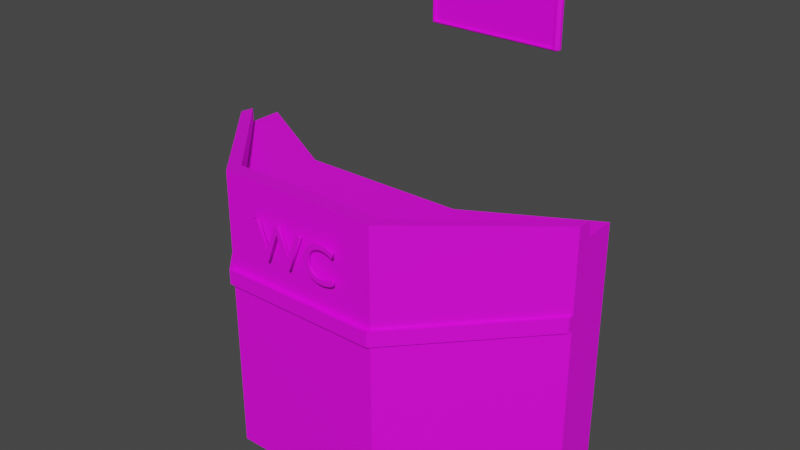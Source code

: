 # Source: WC.blend  (saved by Blender 3.2.14; exported with 4.5.12 LTS)
import bpy
from mathutils import Matrix  # noqa: F401  (used for matrix-valued properties, if any)

bpy.ops.wm.read_factory_settings(use_empty=True)
scene = bpy.context.scene
scene.name = 'Scene'

# ---- collections
col_wc = bpy.data.collections.new('wc'); scene.collection.children.link(col_wc)

# ---- images (referenced by path relative to the original .blend; pixels are not part of the script)
import os
ASSET_DIR = os.environ.get("B2B_ASSET_DIR", "")  # directory of the original .blend (textures are referenced by path, not embedded)
HERE = os.path.dirname(os.path.abspath(__file__))  # packed textures are extracted next to this script under _unpacked/

def load_image(name, relpath, width, height, colorspace="sRGB"):
    """Load a texture the original file referenced (path relative to the .blend, or extracted next to this script)."""
    p = next((c for c in (os.path.join(HERE, relpath), os.path.join(ASSET_DIR, relpath)) if relpath and os.path.exists(c)), "")
    if p:
        img = bpy.data.images.load(p, check_existing=True)
        img.name = name
    else:  # same state as the original file: an image datablock whose file is absent (Cycles renders it pink)
        img = bpy.data.images.new(name, width, height)
        img.source = "FILE"
        img.filepath = "//" + (relpath or name)
    img.colorspace_settings.name = colorspace
    return img
img_untitled_3_png_013 = load_image('Untitled-3.png.013', 'Untitled-3.png', 1024, 1024, 'sRGB')

# ---- materials (node trees are filled in below, after node groups)
mat_material_042 = bpy.data.materials.new('Material.042')
mat_material_042.use_transparent_shadow = False

# ---- material node trees
mat_material_042.use_nodes = True; mat_material_042.node_tree.nodes.clear()
_N = mat_material_042.node_tree.nodes; _L = mat_material_042.node_tree.links
n0 = _N.new('ShaderNodeOutputMaterial'); n0.name = 'Material Output'; n0.location = (300, 300)
n1 = _N.new('ShaderNodeBsdfPrincipled'); n1.name = 'Principled BSDF'; n1.location = (10, 300)
n1.distribution = 'GGX'
n1.subsurface_method = 'RANDOM_WALK_SKIN'
n1.inputs[3].default_value = 1.45
n1.inputs[27].default_value = (0.0, 0.0, 0.0, 1.0)
n1.inputs[28].default_value = 1.0
n2 = _N.new('ShaderNodeTexImage'); n2.name = 'Image Texture'; n2.location = (-372, 211)
n2.image = img_untitled_3_png_013
_L.new(n1.outputs[0], n0.inputs[0])
_L.new(n2.outputs[0], n1.inputs[0])
n0.is_active_output = True

# ---- world
world_world = bpy.data.worlds.new('World'); scene.world = world_world
world_world.use_nodes = True; world_world.node_tree.nodes.clear()
_N = world_world.node_tree.nodes; _L = world_world.node_tree.links
n0 = _N.new('ShaderNodeOutputWorld'); n0.name = 'World Output'; n0.location = (300, 300)
n1 = _N.new('ShaderNodeBackground'); n1.name = 'Background'; n1.location = (10, 300)
n1.inputs[0].default_value = (0.05088, 0.05088, 0.05088, 1.0)
_L.new(n1.outputs[0], n0.inputs[0])
n0.is_active_output = True
world_world.color = (0.05088, 0.05088, 0.05088)
world_world.use_sun_shadow = False
world_world.sun_shadow_jitter_overblur = 0.0

# ---- meshes
me_plane_099 = bpy.data.meshes.new('Plane.099')
me_plane_099.from_pydata([(-0.242, -0.09001, 0.02233), (-0.2328, -0.09001, 0.0315), (-0.2328, -0.09653, 0.02233), (0.2328, -0.09653, 0.02233), (0.2328, -0.09001, 0.0315), (0.242, -0.09001, 0.02233), (-0.242, 0.09001, 0.02233), (-0.2328, 0.09653, 0.02233), (-0.2328, 0.09001, 0.0315), (0.242, 0.09001, 0.02233), (0.2328, 0.09001, 0.0315), (0.2328, 0.09653, 0.02233), (-0.2328, 0.09653, 0.01241), (-0.242, 0.09001, 0.01241), (-0.242, -0.09001, 0.01241), (-0.2328, -0.09653, 0.01241), (0.2328, -0.09653, 0.01241), (0.242, -0.09001, 0.01241), (0.242, 0.09001, 0.01241), (0.2328, 0.09653, 0.01241), (-0.2257, 0.08598, 0.0315), (-0.2257, -0.08598, 0.0315), (0.2257, -0.08598, 0.0315), (0.2257, 0.08598, 0.0315), (-0.2257, 0.08598, 0.02583), (-0.2257, -0.08598, 0.02583), (0.2257, -0.08598, 0.02583), (0.2257, 0.08598, 0.02583)], [], [(2, 3, 16, 15), (11, 7, 12, 19), (8, 10, 23, 20), (14, 15, 16, 17, 18, 19, 12, 13), (5, 9, 18, 17), (0, 1, 2), (3, 4, 5), (6, 7, 8), (9, 10, 11), (8, 1, 0, 6), (1, 4, 3, 2), (4, 10, 9, 5), (10, 8, 7, 11), (11, 19, 18, 9), (16, 3, 5, 17), (2, 15, 14, 0), (12, 7, 6, 13), (6, 0, 14, 13), (23, 22, 26, 27), (10, 4, 22, 23), (4, 1, 21, 22), (1, 8, 20, 21), (25, 24, 27, 26), (21, 20, 24, 25), (20, 23, 27, 24), (22, 21, 25, 26)])
_uv = me_plane_099.uv_layers.new(name='UVMap')
_uv.uv.foreach_set('vector', [0.2278, 0.5725, 0.3866, 0.5725, 0.3866, 0.5725, 0.2278, 0.5725, 0.3866, 0.9167, 0.2278, 0.9167, 0.2278, 0.9167, 0.3866, 0.9167, 0.2278, 0.905, 0.3866, 0.905, 0.3866, 0.905, 0.2278, 0.905, 0.2247, 0.5842, 0.2278, 0.5725, 0.3866, 0.5725, 0.3898, 0.5842, 0.3898, 0.905, 0.3866, 0.9167, 0.2278, 0.9167, 0.2247, 0.905, 0.3898, 0.5842, 0.3898, 0.905, 0.3898, 0.905, 0.3898, 0.5842, 0.2247, 0.5842, 0.2278, 0.5842, 0.2278, 0.5725, 0.3866, 0.5725, 0.3866, 0.5842, 0.3898, 0.5842, 0.2247, 0.905, 0.2278, 0.9167, 0.2278, 0.905, 0.3898, 0.905, 0.3866, 0.905, 0.3866, 0.9167, 0.2278, 0.905, 0.2278, 0.5842, 0.2247, 0.5842, 0.2247, 0.905, 0.2278, 0.5842, 0.3866, 0.5842, 0.3866, 0.5725, 0.2278, 0.5725, 0.3866, 0.5842, 0.3866, 0.905, 0.3898, 0.905, 0.3898, 0.5842, 0.3866, 0.905, 0.2278, 0.905, 0.2278, 0.9167, 0.3866, 0.9167, 0.3866, 0.9167, 0.3866, 0.9167, 0.3898, 0.905, 0.3898, 0.905, 0.3866, 0.5725, 0.3866, 0.5725, 0.3898, 0.5842, 0.3898, 0.5842, 0.2278, 0.5725, 0.2278, 0.5725, 0.2247, 0.5842, 0.2247, 0.5842, 0.2278, 0.9167, 0.2278, 0.9167, 0.2247, 0.905, 0.2247, 0.905, 0.2247, 0.905, 0.2247, 0.5842, 0.2247, 0.5842, 0.2247, 0.905, 0.3866, 0.905, 0.3866, 0.5842, 0.3866, 0.5842, 0.3866, 0.905, 0.3866, 0.905, 0.3866, 0.5842, 0.3866, 0.5842, 0.3866, 0.905, 0.3866, 0.5842, 0.2278, 0.5842, 0.2278, 0.5842, 0.3866, 0.5842, 0.2278, 0.5842, 0.2278, 0.905, 0.2278, 0.905, 0.2278, 0.5842, 0.2278, 0.5842, 0.2278, 0.905, 0.3866, 0.905, 0.3866, 0.5842, 0.2278, 0.5842, 0.2278, 0.905, 0.2278, 0.905, 0.2278, 0.5842, 0.2278, 0.905, 0.3866, 0.905, 0.3866, 0.905, 0.2278, 0.905, 0.3866, 0.5842, 0.2278, 0.5842, 0.2278, 0.5842, 0.3866, 0.5842])
me_plane_099.materials.append(mat_material_042)
me_plane_099.update()
me_text_002 = bpy.data.meshes.new('Text.002')
me_text_002.from_pydata([(1.677, 0.5417, 0.023), (1.657, 0.5523, 0.023), (1.637, 0.5618, 0.023), (1.617, 0.5702, 0.023), (1.598, 0.5775, 0.023), (1.579, 0.5839, 0.023), (1.559, 0.5892, 0.023), (1.54, 0.5935, 0.023), (1.521, 0.5968, 0.023), (1.502, 0.5991, 0.023), (1.483, 0.6005, 0.023), (1.463, 0.601, 0.023), (1.425, 0.5987, 0.023), (1.389, 0.5921, 0.023), (1.355, 0.5813, 0.023), (1.323, 0.5667, 0.023), (1.294, 0.5484, 0.023), (1.269, 0.5268, 0.023), (1.246, 0.502, 0.023), (1.227, 0.4743, 0.023), (1.212, 0.4441, 0.023), (1.2, 0.4114, 0.023), (1.193, 0.3766, 0.023), (1.191, 0.34, 0.023), (1.193, 0.3028, 0.023), (1.2, 0.2677, 0.023), (1.211, 0.235, 0.023), (1.226, 0.2049, 0.023), (1.245, 0.1775, 0.023), (1.268, 0.1531, 0.023), (1.293, 0.1319, 0.023), (1.323, 0.1141, 0.023), (1.355, 0.09995, 0.023), (1.39, 0.08956, 0.023), (1.427, 0.08317, 0.023), (1.467, 0.081, 0.023), (1.486, 0.08156, 0.023), (1.506, 0.08323, 0.023), (1.526, 0.086, 0.023), (1.546, 0.08985, 0.023), (1.566, 0.09477, 0.023), (1.586, 0.1008, 0.023), (1.606, 0.1078, 0.023), (1.626, 0.1158, 0.023), (1.646, 0.1249, 0.023), (1.666, 0.1349, 0.023), (1.686, 0.146, 0.023), (1.705, 0.158, 0.023), (1.705, 0.051, 0.023), (1.688, 0.04247, 0.023), (1.671, 0.0344, 0.023), (1.653, 0.02686, 0.023), (1.635, 0.01989, 0.023), (1.616, 0.01354, 0.023), (1.596, 0.007875, 0.023), (1.576, 0.002936, 0.023), (1.555, -0.001222, 0.023), (1.532, -0.004547, 0.023), (1.509, -0.006986, 0.023), (1.484, -0.008488, 0.023), (1.458, -0.009, 0.023), (1.397, -0.005041, 0.023), (1.342, 0.006255, 0.023), (1.293, 0.02402, 0.023), (1.249, 0.04737, 0.023), (1.211, 0.07545, 0.023), (1.178, 0.1074, 0.023), (1.151, 0.1423, 0.023), (1.129, 0.1793, 0.023), (1.112, 0.2175, 0.023), (1.099, 0.2562, 0.023), (1.092, 0.2943, 0.023), (1.09, 0.331, 0.023), (1.093, 0.3818, 0.023), (1.103, 0.4299, 0.023), (1.118, 0.475, 0.023), (1.139, 0.5168, 0.023), (1.165, 0.5549, 0.023), (1.196, 0.589, 0.023), (1.231, 0.6188, 0.023), (1.271, 0.6439, 0.023), (1.314, 0.664, 0.023), (1.361, 0.6788, 0.023), (1.411, 0.6879, 0.023), (1.464, 0.691, 0.023), (1.482, 0.6906, 0.023), (1.499, 0.6896, 0.023), (1.517, 0.6877, 0.023), (1.535, 0.6851, 0.023), (1.554, 0.6818, 0.023), (1.572, 0.6776, 0.023), (1.592, 0.6727, 0.023), (1.612, 0.6669, 0.023), (1.632, 0.6602, 0.023), (1.653, 0.6527, 0.023), (1.675, 0.6443, 0.023), (1.698, 0.635, 0.023), (1.698, 0.53, 0.023), (0.745, -0.006, 0.023), (0.521, 0.552, 0.023), (0.295, -0.006, 0.023), (0.276, -0.006, 0.023), (0.0, 0.682, 0.023), (0.098, 0.682, 0.023), (0.286, 0.212, 0.023), (0.475, 0.682, 0.023), (0.568, 0.682, 0.023), (0.758, 0.212, 0.023), (0.944, 0.682, 0.023), (1.041, 0.682, 0.023), (0.764, -0.006, 0.023), (1.677, 0.5417, -0.023), (1.657, 0.5523, -0.023), (1.637, 0.5618, -0.023), (1.617, 0.5702, -0.023), (1.598, 0.5775, -0.023), (1.579, 0.5839, -0.023), (1.559, 0.5892, -0.023), (1.54, 0.5935, -0.023), (1.521, 0.5968, -0.023), (1.502, 0.5991, -0.023), (1.483, 0.6005, -0.023), (1.463, 0.601, -0.023), (1.425, 0.5987, -0.023), (1.389, 0.5921, -0.023), (1.355, 0.5813, -0.023), (1.323, 0.5667, -0.023), (1.294, 0.5484, -0.023), (1.269, 0.5268, -0.023), (1.246, 0.502, -0.023), (1.227, 0.4743, -0.023), (1.212, 0.4441, -0.023), (1.2, 0.4114, -0.023), (1.193, 0.3766, -0.023), (1.191, 0.34, -0.023), (1.193, 0.3028, -0.023), (1.2, 0.2677, -0.023), (1.211, 0.235, -0.023), (1.226, 0.2049, -0.023), (1.245, 0.1775, -0.023), (1.268, 0.1531, -0.023), (1.293, 0.1319, -0.023), (1.323, 0.1141, -0.023), (1.355, 0.09995, -0.023), (1.39, 0.08956, -0.023), (1.427, 0.08317, -0.023), (1.467, 0.081, -0.023), (1.486, 0.08156, -0.023), (1.506, 0.08323, -0.023), (1.526, 0.086, -0.023), (1.546, 0.08985, -0.023), (1.566, 0.09477, -0.023), (1.586, 0.1008, -0.023), (1.606, 0.1078, -0.023), (1.626, 0.1158, -0.023), (1.646, 0.1249, -0.023), (1.666, 0.1349, -0.023), (1.686, 0.146, -0.023), (1.705, 0.158, -0.023), (1.705, 0.051, -0.023), (1.688, 0.04247, -0.023), (1.671, 0.0344, -0.023), (1.653, 0.02686, -0.023), (1.635, 0.01989, -0.023), (1.616, 0.01354, -0.023), (1.596, 0.007875, -0.023), (1.576, 0.002936, -0.023), (1.555, -0.001222, -0.023), (1.532, -0.004547, -0.023), (1.509, -0.006986, -0.023), (1.484, -0.008488, -0.023), (1.458, -0.009, -0.023), (1.397, -0.005041, -0.023), (1.342, 0.006255, -0.023), (1.293, 0.02402, -0.023), (1.249, 0.04737, -0.023), (1.211, 0.07545, -0.023), (1.178, 0.1074, -0.023), (1.151, 0.1423, -0.023), (1.129, 0.1793, -0.023), (1.112, 0.2175, -0.023), (1.099, 0.2562, -0.023), (1.092, 0.2943, -0.023), (1.09, 0.331, -0.023), (1.093, 0.3818, -0.023), (1.103, 0.4299, -0.023), (1.118, 0.475, -0.023), (1.139, 0.5168, -0.023), (1.165, 0.5549, -0.023), (1.196, 0.589, -0.023), (1.231, 0.6188, -0.023), (1.271, 0.6439, -0.023), (1.314, 0.664, -0.023), (1.361, 0.6788, -0.023), (1.411, 0.6879, -0.023), (1.464, 0.691, -0.023), (1.482, 0.6906, -0.023), (1.499, 0.6896, -0.023), (1.517, 0.6877, -0.023), (1.535, 0.6851, -0.023), (1.554, 0.6818, -0.023), (1.572, 0.6776, -0.023), (1.592, 0.6727, -0.023), (1.612, 0.6669, -0.023), (1.632, 0.6602, -0.023), (1.653, 0.6527, -0.023), (1.675, 0.6443, -0.023), (1.698, 0.635, -0.023), (1.698, 0.53, -0.023), (0.745, -0.006, -0.023), (0.521, 0.552, -0.023), (0.295, -0.006, -0.023), (0.276, -0.006, -0.023), (0.0, 0.682, -0.023), (0.098, 0.682, -0.023), (0.286, 0.212, -0.023), (0.475, 0.682, -0.023), (0.568, 0.682, -0.023), (0.758, 0.212, -0.023), (0.944, 0.682, -0.023), (1.041, 0.682, -0.023), (0.764, -0.006, -0.023), (0.745, -0.006, -0.023), (0.745, -0.006, 0.023), (0.521, 0.552, -0.023), (0.521, 0.552, 0.023), (0.295, -0.006, -0.023), (0.295, -0.006, 0.023), (0.276, -0.006, -0.023), (0.276, -0.006, 0.023), (0.0, 0.682, -0.023), (0.0, 0.682, 0.023), (0.098, 0.682, -0.023), (0.098, 0.682, 0.023), (0.286, 0.212, -0.023), (0.286, 0.212, 0.023), (0.475, 0.682, -0.023), (0.475, 0.682, 0.023), (0.568, 0.682, -0.023), (0.568, 0.682, 0.023), (0.758, 0.212, -0.023), (0.758, 0.212, 0.023), (0.944, 0.682, -0.023), (0.944, 0.682, 0.023), (1.041, 0.682, -0.023), (1.041, 0.682, 0.023), (0.764, -0.006, -0.023), (0.764, -0.006, 0.023), (1.677, 0.5417, -0.023), (1.677, 0.5417, 0.023), (1.657, 0.5523, -0.023), (1.657, 0.5523, 0.023), (1.637, 0.5618, -0.023), (1.637, 0.5618, 0.023), (1.617, 0.5702, -0.023), (1.617, 0.5702, 0.023), (1.598, 0.5775, -0.023), (1.598, 0.5775, 0.023), (1.579, 0.5839, -0.023), (1.579, 0.5839, 0.023), (1.559, 0.5892, -0.023), (1.559, 0.5892, 0.023), (1.54, 0.5935, -0.023), (1.54, 0.5935, 0.023), (1.521, 0.5968, -0.023), (1.521, 0.5968, 0.023), (1.502, 0.5991, -0.023), (1.502, 0.5991, 0.023), (1.483, 0.6005, -0.023), (1.483, 0.6005, 0.023), (1.463, 0.601, -0.023), (1.463, 0.601, 0.023), (1.425, 0.5987, -0.023), (1.425, 0.5987, 0.023), (1.389, 0.5921, -0.023), (1.389, 0.5921, 0.023), (1.355, 0.5813, -0.023), (1.355, 0.5813, 0.023), (1.323, 0.5667, -0.023), (1.323, 0.5667, 0.023), (1.294, 0.5484, -0.023), (1.294, 0.5484, 0.023), (1.269, 0.5268, -0.023), (1.269, 0.5268, 0.023), (1.246, 0.502, -0.023), (1.246, 0.502, 0.023), (1.227, 0.4743, -0.023), (1.227, 0.4743, 0.023), (1.212, 0.4441, -0.023), (1.212, 0.4441, 0.023), (1.2, 0.4114, -0.023), (1.2, 0.4114, 0.023), (1.193, 0.3766, -0.023), (1.193, 0.3766, 0.023), (1.191, 0.34, -0.023), (1.191, 0.34, 0.023), (1.193, 0.3028, -0.023), (1.193, 0.3028, 0.023), (1.2, 0.2677, -0.023), (1.2, 0.2677, 0.023), (1.211, 0.235, -0.023), (1.211, 0.235, 0.023), (1.226, 0.2049, -0.023), (1.226, 0.2049, 0.023), (1.245, 0.1775, -0.023), (1.245, 0.1775, 0.023), (1.268, 0.1531, -0.023), (1.268, 0.1531, 0.023), (1.293, 0.1319, -0.023), (1.293, 0.1319, 0.023), (1.323, 0.1141, -0.023), (1.323, 0.1141, 0.023), (1.355, 0.09995, -0.023), (1.355, 0.09995, 0.023), (1.39, 0.08956, -0.023), (1.39, 0.08956, 0.023), (1.427, 0.08317, -0.023), (1.427, 0.08317, 0.023), (1.467, 0.081, -0.023), (1.467, 0.081, 0.023), (1.486, 0.08156, -0.023), (1.486, 0.08156, 0.023), (1.506, 0.08323, -0.023), (1.506, 0.08323, 0.023), (1.526, 0.086, -0.023), (1.526, 0.086, 0.023), (1.546, 0.08985, -0.023), (1.546, 0.08985, 0.023), (1.566, 0.09477, -0.023), (1.566, 0.09477, 0.023), (1.586, 0.1008, -0.023), (1.586, 0.1008, 0.023), (1.606, 0.1078, -0.023), (1.606, 0.1078, 0.023), (1.626, 0.1158, -0.023), (1.626, 0.1158, 0.023), (1.646, 0.1249, -0.023), (1.646, 0.1249, 0.023), (1.666, 0.1349, -0.023), (1.666, 0.1349, 0.023), (1.686, 0.146, -0.023), (1.686, 0.146, 0.023), (1.705, 0.158, -0.023), (1.705, 0.158, 0.023), (1.705, 0.051, -0.023), (1.705, 0.051, 0.023), (1.688, 0.04247, -0.023), (1.688, 0.04247, 0.023), (1.671, 0.0344, -0.023), (1.671, 0.0344, 0.023), (1.653, 0.02686, -0.023), (1.653, 0.02686, 0.023), (1.635, 0.01989, -0.023), (1.635, 0.01989, 0.023), (1.616, 0.01354, -0.023), (1.616, 0.01354, 0.023), (1.596, 0.007875, -0.023), (1.596, 0.007875, 0.023), (1.576, 0.002936, -0.023), (1.576, 0.002936, 0.023), (1.555, -0.001222, -0.023), (1.555, -0.001222, 0.023), (1.532, -0.004547, -0.023), (1.532, -0.004547, 0.023), (1.509, -0.006986, -0.023), (1.509, -0.006986, 0.023), (1.484, -0.008488, -0.023), (1.484, -0.008488, 0.023), (1.458, -0.009, -0.023), (1.458, -0.009, 0.023), (1.397, -0.005041, -0.023), (1.397, -0.005041, 0.023), (1.342, 0.006255, -0.023), (1.342, 0.006255, 0.023), (1.293, 0.02402, -0.023), (1.293, 0.02402, 0.023), (1.249, 0.04737, -0.023), (1.249, 0.04737, 0.023), (1.211, 0.07545, -0.023), (1.211, 0.07545, 0.023), (1.178, 0.1074, -0.023), (1.178, 0.1074, 0.023), (1.151, 0.1423, -0.023), (1.151, 0.1423, 0.023), (1.129, 0.1793, -0.023), (1.129, 0.1793, 0.023), (1.112, 0.2175, -0.023), (1.112, 0.2175, 0.023), (1.099, 0.2562, -0.023), (1.099, 0.2562, 0.023), (1.092, 0.2943, -0.023), (1.092, 0.2943, 0.023), (1.09, 0.331, -0.023), (1.09, 0.331, 0.023), (1.093, 0.3818, -0.023), (1.093, 0.3818, 0.023), (1.103, 0.4299, -0.023), (1.103, 0.4299, 0.023), (1.118, 0.475, -0.023), (1.118, 0.475, 0.023), (1.139, 0.5168, -0.023), (1.139, 0.5168, 0.023), (1.165, 0.5549, -0.023), (1.165, 0.5549, 0.023), (1.196, 0.589, -0.023), (1.196, 0.589, 0.023), (1.231, 0.6188, -0.023), (1.231, 0.6188, 0.023), (1.271, 0.6439, -0.023), (1.271, 0.6439, 0.023), (1.314, 0.664, -0.023), (1.314, 0.664, 0.023), (1.361, 0.6788, -0.023), (1.361, 0.6788, 0.023), (1.411, 0.6879, -0.023), (1.411, 0.6879, 0.023), (1.464, 0.691, -0.023), (1.464, 0.691, 0.023), (1.482, 0.6906, -0.023), (1.482, 0.6906, 0.023), (1.499, 0.6896, -0.023), (1.499, 0.6896, 0.023), (1.517, 0.6877, -0.023), (1.517, 0.6877, 0.023), (1.535, 0.6851, -0.023), (1.535, 0.6851, 0.023), (1.554, 0.6818, -0.023), (1.554, 0.6818, 0.023), (1.572, 0.6776, -0.023), (1.572, 0.6776, 0.023), (1.592, 0.6727, -0.023), (1.592, 0.6727, 0.023), (1.612, 0.6669, -0.023), (1.612, 0.6669, 0.023), (1.632, 0.6602, -0.023), (1.632, 0.6602, 0.023), (1.653, 0.6527, -0.023), (1.653, 0.6527, 0.023), (1.675, 0.6443, -0.023), (1.675, 0.6443, 0.023), (1.698, 0.635, -0.023), (1.698, 0.635, 0.023), (1.698, 0.53, -0.023), (1.698, 0.53, 0.023)], [], [(83, 85, 84), (83, 86, 85), (83, 87, 86), (82, 87, 83), (82, 88, 87), (82, 89, 88), (82, 90, 89), (81, 90, 82), (81, 91, 90), (81, 92, 91), (81, 93, 92), (80, 93, 81), (80, 94, 93), (80, 95, 94), (80, 96, 95), (79, 96, 80), (79, 9, 96), (9, 8, 96), (8, 7, 96), (7, 6, 96), (6, 5, 96), (5, 4, 96), (4, 3, 96), (3, 2, 96), (2, 1, 96), (1, 0, 96), (0, 97, 96), (78, 11, 79), (11, 10, 79), (10, 9, 79), (78, 12, 11), (78, 13, 12), (78, 14, 13), (77, 14, 78), (77, 15, 14), (77, 16, 15), (76, 16, 77), (76, 17, 16), (76, 18, 17), (75, 18, 76), (75, 19, 18), (74, 19, 75), (74, 20, 19), (74, 21, 20), (73, 21, 74), (73, 22, 21), (72, 22, 73), (72, 23, 22), (72, 24, 23), (71, 24, 72), (71, 25, 24), (70, 25, 71), (70, 26, 25), (69, 26, 70), (69, 27, 26), (68, 27, 69), (68, 28, 27), (67, 28, 68), (67, 29, 28), (46, 48, 47), (67, 30, 29), (45, 48, 46), (66, 30, 67), (44, 48, 45), (66, 31, 30), (43, 48, 44), (42, 48, 43), (66, 32, 31), (41, 48, 42), (65, 32, 66), (40, 48, 41), (65, 33, 32), (39, 48, 40), (38, 48, 39), (65, 34, 33), (37, 48, 38), (36, 48, 37), (65, 35, 34), (35, 48, 36), (65, 48, 35), (64, 48, 65), (64, 49, 48), (63, 49, 64), (63, 50, 49), (63, 51, 50), (63, 52, 51), (62, 52, 63), (62, 53, 52), (62, 54, 53), (62, 55, 54), (61, 55, 62), (61, 56, 55), (61, 57, 56), (61, 58, 57), (60, 58, 61), (60, 59, 58), (101, 103, 102), (101, 104, 103), (104, 106, 105), (104, 99, 106), (99, 107, 106), (107, 109, 108), (107, 110, 109), (104, 100, 99), (98, 107, 99), (101, 100, 104), (98, 110, 107), (194, 195, 196), (194, 196, 197), (194, 197, 198), (193, 194, 198), (193, 198, 199), (193, 199, 200), (193, 200, 201), (192, 193, 201), (192, 201, 202), (192, 202, 203), (192, 203, 204), (191, 192, 204), (191, 204, 205), (191, 205, 206), (191, 206, 207), (190, 191, 207), (190, 207, 120), (120, 207, 119), (119, 207, 118), (118, 207, 117), (117, 207, 116), (116, 207, 115), (115, 207, 114), (114, 207, 113), (113, 207, 112), (112, 207, 111), (111, 207, 208), (189, 190, 122), (122, 190, 121), (121, 190, 120), (189, 122, 123), (189, 123, 124), (189, 124, 125), (188, 189, 125), (188, 125, 126), (188, 126, 127), (187, 188, 127), (187, 127, 128), (187, 128, 129), (186, 187, 129), (186, 129, 130), (185, 186, 130), (185, 130, 131), (185, 131, 132), (184, 185, 132), (184, 132, 133), (183, 184, 133), (183, 133, 134), (183, 134, 135), (182, 183, 135), (182, 135, 136), (181, 182, 136), (181, 136, 137), (180, 181, 137), (180, 137, 138), (179, 180, 138), (179, 138, 139), (178, 179, 139), (178, 139, 140), (157, 158, 159), (178, 140, 141), (156, 157, 159), (177, 178, 141), (155, 156, 159), (177, 141, 142), (154, 155, 159), (153, 154, 159), (177, 142, 143), (152, 153, 159), (176, 177, 143), (151, 152, 159), (176, 143, 144), (150, 151, 159), (149, 150, 159), (176, 144, 145), (148, 149, 159), (147, 148, 159), (176, 145, 146), (146, 147, 159), (176, 146, 159), (175, 176, 159), (175, 159, 160), (174, 175, 160), (174, 160, 161), (174, 161, 162), (174, 162, 163), (173, 174, 163), (173, 163, 164), (173, 164, 165), (173, 165, 166), (172, 173, 166), (172, 166, 167), (172, 167, 168), (172, 168, 169), (171, 172, 169), (171, 169, 170), (212, 213, 214), (212, 214, 215), (215, 216, 217), (215, 217, 210), (210, 217, 218), (218, 219, 220), (218, 220, 221), (215, 210, 211), (209, 210, 218), (212, 215, 211), (209, 218, 221), (223, 225, 224, 222), (225, 227, 226, 224), (227, 229, 228, 226), (229, 231, 230, 228), (231, 233, 232, 230), (233, 235, 234, 232), (235, 237, 236, 234), (237, 239, 238, 236), (239, 241, 240, 238), (241, 243, 242, 240), (243, 245, 244, 242), (245, 247, 246, 244), (247, 223, 222, 246), (249, 251, 250, 248), (251, 253, 252, 250), (253, 255, 254, 252), (255, 257, 256, 254), (257, 259, 258, 256), (259, 261, 260, 258), (261, 263, 262, 260), (263, 265, 264, 262), (265, 267, 266, 264), (267, 269, 268, 266), (269, 271, 270, 268), (271, 273, 272, 270), (273, 275, 274, 272), (275, 277, 276, 274), (277, 279, 278, 276), (279, 281, 280, 278), (281, 283, 282, 280), (283, 285, 284, 282), (285, 287, 286, 284), (287, 289, 288, 286), (289, 291, 290, 288), (291, 293, 292, 290), (293, 295, 294, 292), (295, 297, 296, 294), (297, 299, 298, 296), (299, 301, 300, 298), (301, 303, 302, 300), (303, 305, 304, 302), (305, 307, 306, 304), (307, 309, 308, 306), (309, 311, 310, 308), (311, 313, 312, 310), (313, 315, 314, 312), (315, 317, 316, 314), (317, 319, 318, 316), (319, 321, 320, 318), (321, 323, 322, 320), (323, 325, 324, 322), (325, 327, 326, 324), (327, 329, 328, 326), (329, 331, 330, 328), (331, 333, 332, 330), (333, 335, 334, 332), (335, 337, 336, 334), (337, 339, 338, 336), (339, 341, 340, 338), (341, 343, 342, 340), (343, 345, 344, 342), (345, 347, 346, 344), (347, 349, 348, 346), (349, 351, 350, 348), (351, 353, 352, 350), (353, 355, 354, 352), (355, 357, 356, 354), (357, 359, 358, 356), (359, 361, 360, 358), (361, 363, 362, 360), (363, 365, 364, 362), (365, 367, 366, 364), (367, 369, 368, 366), (369, 371, 370, 368), (371, 373, 372, 370), (373, 375, 374, 372), (375, 377, 376, 374), (377, 379, 378, 376), (379, 381, 380, 378), (381, 383, 382, 380), (383, 385, 384, 382), (385, 387, 386, 384), (387, 389, 388, 386), (389, 391, 390, 388), (391, 393, 392, 390), (393, 395, 394, 392), (395, 397, 396, 394), (397, 399, 398, 396), (399, 401, 400, 398), (401, 403, 402, 400), (403, 405, 404, 402), (405, 407, 406, 404), (407, 409, 408, 406), (409, 411, 410, 408), (411, 413, 412, 410), (413, 415, 414, 412), (415, 417, 416, 414), (417, 419, 418, 416), (419, 421, 420, 418), (421, 423, 422, 420), (423, 425, 424, 422), (425, 427, 426, 424), (427, 429, 428, 426), (429, 431, 430, 428), (431, 433, 432, 430), (433, 435, 434, 432), (435, 437, 436, 434), (437, 439, 438, 436), (439, 441, 440, 438), (441, 443, 442, 440), (443, 249, 248, 442)])
me_text_002.polygons.foreach_set('use_smooth', [0, 0, 0, 0, 0, 0, 0, 0, 0, 0, 0, 0, 0, 0, 0, 0, 0, 0, 0, 0, 0, 0, 0, 0, 0, 0, 0, 0, 0, 0, 0, 0, 0, 0, 0, 0, 0, 0, 0, 0, 0, 0, 0, 0, 0, 0, 0, 0, 0, 0, 0, 0, 0, 0, 0, 0, 0, 0, 0, 0, 0, 0, 0, 0, 0, 0, 0, 0, 0, 0, 0, 0, 0, 0, 0, 0, 0, 0, 0, 0, 0, 0, 0, 0, 0, 0, 0, 0, 0, 0, 0, 0, 0, 0, 0, 0, 0, 0, 0, 0, 0, 0, 0, 0, 0, 0, 0, 0, 0, 0, 0, 0, 0, 0, 0, 0, 0, 0, 0, 0, 0, 0, 0, 0, 0, 0, 0, 0, 0, 0, 0, 0, 0, 0, 0, 0, 0, 0, 0, 0, 0, 0, 0, 0, 0, 0, 0, 0, 0, 0, 0, 0, 0, 0, 0, 0, 0, 0, 0, 0, 0, 0, 0, 0, 0, 0, 0, 0, 0, 0, 0, 0, 0, 0, 0, 0, 0, 0, 0, 0, 0, 0, 0, 0, 0, 0, 0, 0, 0, 0, 0, 0, 0, 0, 0, 0, 0, 0, 0, 0, 0, 0, 0, 0, 0, 0, 0, 0, 0, 0, 0, 0, 0, 0, 1, 1, 1, 1, 1, 1, 1, 1, 1, 1, 1, 1, 1, 1, 1, 1, 1, 1, 1, 1, 1, 1, 1, 1, 1, 1, 1, 1, 1, 1, 1, 1, 1, 1, 1, 1, 1, 1, 1, 1, 1, 1, 1, 1, 1, 1, 1, 1, 1, 1, 1, 1, 1, 1, 1, 1, 1, 1, 1, 1, 1, 1, 1, 1, 1, 1, 1, 1, 1, 1, 1, 1, 1, 1, 1, 1, 1, 1, 1, 1, 1, 1, 1, 1, 1, 1, 1, 1, 1, 1, 1, 1, 1, 1, 1, 1, 1, 1, 1, 1, 1, 1, 1, 1, 1, 1, 1, 1, 1, 1, 1])
_uv = me_text_002.uv_layers.new(name='UVMap')
_uv.uv.foreach_set('vector', [0.7797, 0.008083, 0.7809, 0.008083, 0.7803, 0.008083, 0.7797, 0.008083, 0.7815, 0.008083, 0.7809, 0.008083, 0.7797, 0.008083, 0.7821, 0.008083, 0.7815, 0.008083, 0.7791, 0.008083, 0.7821, 0.008083, 0.7797, 0.008083, 0.7791, 0.008083, 0.7827, 0.008083, 0.7821, 0.008083, 0.7791, 0.008083, 0.7833, 0.008083, 0.7827, 0.008083, 0.7791, 0.008083, 0.7839, 0.008083, 0.7833, 0.008083, 0.7785, 0.008083, 0.7839, 0.008083, 0.7791, 0.008083, 0.7785, 0.008083, 0.7845, 0.008083, 0.7839, 0.008083, 0.7785, 0.008083, 0.7851, 0.008083, 0.7845, 0.008083, 0.7785, 0.008083, 0.7857, 0.008083, 0.7851, 0.008083, 0.7779, 0.008083, 0.7857, 0.008083, 0.7785, 0.008083, 0.7779, 0.008083, 0.7863, 0.008083, 0.7857, 0.008083, 0.7779, 0.008083, 0.7869, 0.008083, 0.7863, 0.008083, 0.7779, 0.008083, 0.7875, 0.008083, 0.7869, 0.008083, 0.7773, 0.008083, 0.7875, 0.008083, 0.7779, 0.008083, 0.7773, 0.008083, 0.7353, 0.008083, 0.7875, 0.008083, 0.7353, 0.008083, 0.7347, 0.008083, 0.7875, 0.008083, 0.7347, 0.008083, 0.7341, 0.008083, 0.7875, 0.008083, 0.7341, 0.008083, 0.7335, 0.008083, 0.7875, 0.008083, 0.7335, 0.008083, 0.7329, 0.008083, 0.7875, 0.008083, 0.7329, 0.008083, 0.7323, 0.008083, 0.7875, 0.008083, 0.7323, 0.008083, 0.7317, 0.008083, 0.7875, 0.008083, 0.7317, 0.008083, 0.7311, 0.008083, 0.7875, 0.008083, 0.7311, 0.008083, 0.7305, 0.008083, 0.7875, 0.008083, 0.7305, 0.008083, 0.7299, 0.008083, 0.7875, 0.008083, 0.7299, 0.008083, 0.7881, 0.008083, 0.7875, 0.008083, 0.7767, 0.008083, 0.7365, 0.008083, 0.7773, 0.008083, 0.7365, 0.008083, 0.7359, 0.008083, 0.7773, 0.008083, 0.7359, 0.008083, 0.7353, 0.008083, 0.7773, 0.008083, 0.7767, 0.008083, 0.7371, 0.008083, 0.7365, 0.008083, 0.7767, 0.008083, 0.7377, 0.008083, 0.7371, 0.008083, 0.7767, 0.008083, 0.7383, 0.008083, 0.7377, 0.008083, 0.7761, 0.008083, 0.7383, 0.008083, 0.7767, 0.008083, 0.7761, 0.008083, 0.7389, 0.008083, 0.7383, 0.008083, 0.7761, 0.008083, 0.7395, 0.008083, 0.7389, 0.008083, 0.7755, 0.008083, 0.7395, 0.008083, 0.7761, 0.008083, 0.7755, 0.008083, 0.7401, 0.008083, 0.7395, 0.008083, 0.7755, 0.008083, 0.7407, 0.008083, 0.7401, 0.008083, 0.7749, 0.008083, 0.7407, 0.008083, 0.7755, 0.008083, 0.7749, 0.008083, 0.7413, 0.008083, 0.7407, 0.008083, 0.7743, 0.008083, 0.7413, 0.008083, 0.7749, 0.008083, 0.7743, 0.008083, 0.7419, 0.008083, 0.7413, 0.008083, 0.7743, 0.008083, 0.7425, 0.008083, 0.7419, 0.008083, 0.7737, 0.008083, 0.7425, 0.008083, 0.7743, 0.008083, 0.7737, 0.008083, 0.7431, 0.008083, 0.7425, 0.008083, 0.7731, 0.008083, 0.7431, 0.008083, 0.7737, 0.008083, 0.7731, 0.008083, 0.7437, 0.008083, 0.7431, 0.008083, 0.7731, 0.008083, 0.7443, 0.008083, 0.7437, 0.008083, 0.7725, 0.008083, 0.7443, 0.008083, 0.7731, 0.008083, 0.7725, 0.008083, 0.7449, 0.008083, 0.7443, 0.008083, 0.7719, 0.008083, 0.7449, 0.008083, 0.7725, 0.008083, 0.7719, 0.008083, 0.7455, 0.008083, 0.7449, 0.008083, 0.7713, 0.008083, 0.7455, 0.008083, 0.7719, 0.008083, 0.7713, 0.008083, 0.7461, 0.008083, 0.7455, 0.008083, 0.7707, 0.008083, 0.7461, 0.008083, 0.7713, 0.008083, 0.7707, 0.008083, 0.7467, 0.008083, 0.7461, 0.008083, 0.7701, 0.008083, 0.7467, 0.008083, 0.7707, 0.008083, 0.7701, 0.008083, 0.7473, 0.008083, 0.7467, 0.008083, 0.7575, 0.008083, 0.7587, 0.008083, 0.7581, 0.008083, 0.7701, 0.008083, 0.7479, 0.008083, 0.7473, 0.008083, 0.7569, 0.008083, 0.7587, 0.008083, 0.7575, 0.008083, 0.7695, 0.008083, 0.7479, 0.008083, 0.7701, 0.008083, 0.7563, 0.008083, 0.7587, 0.008083, 0.7569, 0.008083, 0.7695, 0.008083, 0.7485, 0.008083, 0.7479, 0.008083, 0.7557, 0.008083, 0.7587, 0.008083, 0.7563, 0.008083, 0.7551, 0.008083, 0.7587, 0.008083, 0.7557, 0.008083, 0.7695, 0.008083, 0.7491, 0.008083, 0.7485, 0.008083, 0.7545, 0.008083, 0.7587, 0.008083, 0.7551, 0.008083, 0.7689, 0.008083, 0.7491, 0.008083, 0.7695, 0.008083, 0.7539, 0.008083, 0.7587, 0.008083, 0.7545, 0.008083, 0.7689, 0.008083, 0.7497, 0.008083, 0.7491, 0.008083, 0.7533, 0.008083, 0.7587, 0.008083, 0.7539, 0.008083, 0.7527, 0.008083, 0.7587, 0.008083, 0.7533, 0.008083, 0.7689, 0.008083, 0.7503, 0.008083, 0.7497, 0.008083, 0.7521, 0.008083, 0.7587, 0.008083, 0.7527, 0.008083, 0.7515, 0.008083, 0.7587, 0.008083, 0.7521, 0.008083, 0.7689, 0.008083, 0.7509, 0.008083, 0.7503, 0.008083, 0.7509, 0.008083, 0.7587, 0.008083, 0.7515, 0.008083, 0.7689, 0.008083, 0.7587, 0.008083, 0.7509, 0.008083, 0.7683, 0.008083, 0.7587, 0.008083, 0.7689, 0.008083, 0.7683, 0.008083, 0.7593, 0.008083, 0.7587, 0.008083, 0.7677, 0.008083, 0.7593, 0.008083, 0.7683, 0.008083, 0.7677, 0.008083, 0.7599, 0.008083, 0.7593, 0.008083, 0.7677, 0.008083, 0.7605, 0.008083, 0.7599, 0.008083, 0.7677, 0.008083, 0.7611, 0.008083, 0.7605, 0.008083, 0.7671, 0.008083, 0.7611, 0.008083, 0.7677, 0.008083, 0.7671, 0.008083, 0.7617, 0.008083, 0.7611, 0.008083, 0.7671, 0.008083, 0.7623, 0.008083, 0.7617, 0.008083, 0.7671, 0.008083, 0.7629, 0.008083, 0.7623, 0.008083, 0.7665, 0.008083, 0.7629, 0.008083, 0.7671, 0.008083, 0.7665, 0.008083, 0.7635, 0.008083, 0.7629, 0.008083, 0.7665, 0.008083, 0.7641, 0.008083, 0.7635, 0.008083, 0.7665, 0.008083, 0.7647, 0.008083, 0.7641, 0.008083, 0.7659, 0.008083, 0.7647, 0.008083, 0.7665, 0.008083, 0.7659, 0.008083, 0.7653, 0.008083, 0.7647, 0.008083, 0.7444, 0.008083, 0.7541, 0.008083, 0.7493, 0.008083, 0.7444, 0.008083, 0.759, 0.008083, 0.7541, 0.008083, 0.759, 0.008083, 0.7687, 0.008083, 0.7638, 0.008083, 0.759, 0.008083, 0.7347, 0.008083, 0.7687, 0.008083, 0.7347, 0.008083, 0.7735, 0.008083, 0.7687, 0.008083, 0.7735, 0.008083, 0.7832, 0.008083, 0.7784, 0.008083, 0.7735, 0.008083, 0.7881, 0.008083, 0.7832, 0.008083, 0.759, 0.008083, 0.7396, 0.008083, 0.7347, 0.008083, 0.7299, 0.008083, 0.7735, 0.008083, 0.7347, 0.008083, 0.7444, 0.008083, 0.7396, 0.008083, 0.759, 0.008083, 0.7299, 0.008083, 0.7881, 0.008083, 0.7735, 0.008083, 0.7797, 0.008083, 0.7803, 0.008083, 0.7809, 0.008083, 0.7797, 0.008083, 0.7809, 0.008083, 0.7815, 0.008083, 0.7797, 0.008083, 0.7815, 0.008083, 0.7821, 0.008083, 0.7791, 0.008083, 0.7797, 0.008083, 0.7821, 0.008083, 0.7791, 0.008083, 0.7821, 0.008083, 0.7827, 0.008083, 0.7791, 0.008083, 0.7827, 0.008083, 0.7833, 0.008083, 0.7791, 0.008083, 0.7833, 0.008083, 0.7839, 0.008083, 0.7785, 0.008083, 0.7791, 0.008083, 0.7839, 0.008083, 0.7785, 0.008083, 0.7839, 0.008083, 0.7845, 0.008083, 0.7785, 0.008083, 0.7845, 0.008083, 0.7851, 0.008083, 0.7785, 0.008083, 0.7851, 0.008083, 0.7857, 0.008083, 0.7779, 0.008083, 0.7785, 0.008083, 0.7857, 0.008083, 0.7779, 0.008083, 0.7857, 0.008083, 0.7863, 0.008083, 0.7779, 0.008083, 0.7863, 0.008083, 0.7869, 0.008083, 0.7779, 0.008083, 0.7869, 0.008083, 0.7875, 0.008083, 0.7773, 0.008083, 0.7779, 0.008083, 0.7875, 0.008083, 0.7773, 0.008083, 0.7875, 0.008083, 0.7353, 0.008083, 0.7353, 0.008083, 0.7875, 0.008083, 0.7347, 0.008083, 0.7347, 0.008083, 0.7875, 0.008083, 0.7341, 0.008083, 0.7341, 0.008083, 0.7875, 0.008083, 0.7335, 0.008083, 0.7335, 0.008083, 0.7875, 0.008083, 0.7329, 0.008083, 0.7329, 0.008083, 0.7875, 0.008083, 0.7323, 0.008083, 0.7323, 0.008083, 0.7875, 0.008083, 0.7317, 0.008083, 0.7317, 0.008083, 0.7875, 0.008083, 0.7311, 0.008083, 0.7311, 0.008083, 0.7875, 0.008083, 0.7305, 0.008083, 0.7305, 0.008083, 0.7875, 0.008083, 0.7299, 0.008083, 0.7299, 0.008083, 0.7875, 0.008083, 0.7881, 0.008083, 0.7767, 0.008083, 0.7773, 0.008083, 0.7365, 0.008083, 0.7365, 0.008083, 0.7773, 0.008083, 0.7359, 0.008083, 0.7359, 0.008083, 0.7773, 0.008083, 0.7353, 0.008083, 0.7767, 0.008083, 0.7365, 0.008083, 0.7371, 0.008083, 0.7767, 0.008083, 0.7371, 0.008083, 0.7377, 0.008083, 0.7767, 0.008083, 0.7377, 0.008083, 0.7383, 0.008083, 0.7761, 0.008083, 0.7767, 0.008083, 0.7383, 0.008083, 0.7761, 0.008083, 0.7383, 0.008083, 0.7389, 0.008083, 0.7761, 0.008083, 0.7389, 0.008083, 0.7395, 0.008083, 0.7755, 0.008083, 0.7761, 0.008083, 0.7395, 0.008083, 0.7755, 0.008083, 0.7395, 0.008083, 0.7401, 0.008083, 0.7755, 0.008083, 0.7401, 0.008083, 0.7407, 0.008083, 0.7749, 0.008083, 0.7755, 0.008083, 0.7407, 0.008083, 0.7749, 0.008083, 0.7407, 0.008083, 0.7413, 0.008083, 0.7743, 0.008083, 0.7749, 0.008083, 0.7413, 0.008083, 0.7743, 0.008083, 0.7413, 0.008083, 0.7419, 0.008083, 0.7743, 0.008083, 0.7419, 0.008083, 0.7425, 0.008083, 0.7737, 0.008083, 0.7743, 0.008083, 0.7425, 0.008083, 0.7737, 0.008083, 0.7425, 0.008083, 0.7431, 0.008083, 0.7731, 0.008083, 0.7737, 0.008083, 0.7431, 0.008083, 0.7731, 0.008083, 0.7431, 0.008083, 0.7437, 0.008083, 0.7731, 0.008083, 0.7437, 0.008083, 0.7443, 0.008083, 0.7725, 0.008083, 0.7731, 0.008083, 0.7443, 0.008083, 0.7725, 0.008083, 0.7443, 0.008083, 0.7449, 0.008083, 0.7719, 0.008083, 0.7725, 0.008083, 0.7449, 0.008083, 0.7719, 0.008083, 0.7449, 0.008083, 0.7455, 0.008083, 0.7713, 0.008083, 0.7719, 0.008083, 0.7455, 0.008083, 0.7713, 0.008083, 0.7455, 0.008083, 0.7461, 0.008083, 0.7707, 0.008083, 0.7713, 0.008083, 0.7461, 0.008083, 0.7707, 0.008083, 0.7461, 0.008083, 0.7467, 0.008083, 0.7701, 0.008083, 0.7707, 0.008083, 0.7467, 0.008083, 0.7701, 0.008083, 0.7467, 0.008083, 0.7473, 0.008083, 0.7575, 0.008083, 0.7581, 0.008083, 0.7587, 0.008083, 0.7701, 0.008083, 0.7473, 0.008083, 0.7479, 0.008083, 0.7569, 0.008083, 0.7575, 0.008083, 0.7587, 0.008083, 0.7695, 0.008083, 0.7701, 0.008083, 0.7479, 0.008083, 0.7563, 0.008083, 0.7569, 0.008083, 0.7587, 0.008083, 0.7695, 0.008083, 0.7479, 0.008083, 0.7485, 0.008083, 0.7557, 0.008083, 0.7563, 0.008083, 0.7587, 0.008083, 0.7551, 0.008083, 0.7557, 0.008083, 0.7587, 0.008083, 0.7695, 0.008083, 0.7485, 0.008083, 0.7491, 0.008083, 0.7545, 0.008083, 0.7551, 0.008083, 0.7587, 0.008083, 0.7689, 0.008083, 0.7695, 0.008083, 0.7491, 0.008083, 0.7539, 0.008083, 0.7545, 0.008083, 0.7587, 0.008083, 0.7689, 0.008083, 0.7491, 0.008083, 0.7497, 0.008083, 0.7533, 0.008083, 0.7539, 0.008083, 0.7587, 0.008083, 0.7527, 0.008083, 0.7533, 0.008083, 0.7587, 0.008083, 0.7689, 0.008083, 0.7497, 0.008083, 0.7503, 0.008083, 0.7521, 0.008083, 0.7527, 0.008083, 0.7587, 0.008083, 0.7515, 0.008083, 0.7521, 0.008083, 0.7587, 0.008083, 0.7689, 0.008083, 0.7503, 0.008083, 0.7509, 0.008083, 0.7509, 0.008083, 0.7515, 0.008083, 0.7587, 0.008083, 0.7689, 0.008083, 0.7509, 0.008083, 0.7587, 0.008083, 0.7683, 0.008083, 0.7689, 0.008083, 0.7587, 0.008083, 0.7683, 0.008083, 0.7587, 0.008083, 0.7593, 0.008083, 0.7677, 0.008083, 0.7683, 0.008083, 0.7593, 0.008083, 0.7677, 0.008083, 0.7593, 0.008083, 0.7599, 0.008083, 0.7677, 0.008083, 0.7599, 0.008083, 0.7605, 0.008083, 0.7677, 0.008083, 0.7605, 0.008083, 0.7611, 0.008083, 0.7671, 0.008083, 0.7677, 0.008083, 0.7611, 0.008083, 0.7671, 0.008083, 0.7611, 0.008083, 0.7617, 0.008083, 0.7671, 0.008083, 0.7617, 0.008083, 0.7623, 0.008083, 0.7671, 0.008083, 0.7623, 0.008083, 0.7629, 0.008083, 0.7665, 0.008083, 0.7671, 0.008083, 0.7629, 0.008083, 0.7665, 0.008083, 0.7629, 0.008083, 0.7635, 0.008083, 0.7665, 0.008083, 0.7635, 0.008083, 0.7641, 0.008083, 0.7665, 0.008083, 0.7641, 0.008083, 0.7647, 0.008083, 0.7659, 0.008083, 0.7665, 0.008083, 0.7647, 0.008083, 0.7659, 0.008083, 0.7647, 0.008083, 0.7653, 0.008083, 0.7444, 0.008083, 0.7493, 0.008083, 0.7541, 0.008083, 0.7444, 0.008083, 0.7541, 0.008083, 0.759, 0.008083, 0.759, 0.008083, 0.7638, 0.008083, 0.7687, 0.008083, 0.759, 0.008083, 0.7687, 0.008083, 0.7347, 0.008083, 0.7347, 0.008083, 0.7687, 0.008083, 0.7735, 0.008083, 0.7735, 0.008083, 0.7784, 0.008083, 0.7832, 0.008083, 0.7735, 0.008083, 0.7832, 0.008083, 0.7881, 0.008083, 0.759, 0.008083, 0.7347, 0.008083, 0.7396, 0.008083, 0.7299, 0.008083, 0.7347, 0.008083, 0.7735, 0.008083, 0.7444, 0.008083, 0.759, 0.008083, 0.7396, 0.008083, 0.7299, 0.008083, 0.7735, 0.008083, 0.7881, 0.008083, 0.7299, 0.06629, 0.7344, 0.06629, 0.7344, 0.008083, 0.7299, 0.008083, 0.7344, 0.06629, 0.7388, 0.06629, 0.7388, 0.008083, 0.7344, 0.008083, 0.7388, 0.06629, 0.7433, 0.06629, 0.7433, 0.008083, 0.7388, 0.008083, 0.7433, 0.06629, 0.7478, 0.06629, 0.7478, 0.008083, 0.7433, 0.008083, 0.7478, 0.06629, 0.7523, 0.06629, 0.7523, 0.008083, 0.7478, 0.008083, 0.7523, 0.06629, 0.7568, 0.06629, 0.7568, 0.008083, 0.7523, 0.008083, 0.7568, 0.06629, 0.7612, 0.06629, 0.7612, 0.008083, 0.7568, 0.008083, 0.7612, 0.06629, 0.7657, 0.06629, 0.7657, 0.008083, 0.7612, 0.008083, 0.7657, 0.06629, 0.7702, 0.06629, 0.7702, 0.008083, 0.7657, 0.008083, 0.7702, 0.06629, 0.7747, 0.06629, 0.7747, 0.008083, 0.7702, 0.008083, 0.7747, 0.06629, 0.7791, 0.06629, 0.7791, 0.008083, 0.7747, 0.008083, 0.7791, 0.06629, 0.7836, 0.06629, 0.7836, 0.008083, 0.7791, 0.008083, 0.7836, 0.06629, 0.7881, 0.06629, 0.7881, 0.008083, 0.7836, 0.008083, 0.7299, 0.06629, 0.7305, 0.06629, 0.7305, 0.008083, 0.7299, 0.008083, 0.7305, 0.06629, 0.7311, 0.06629, 0.7311, 0.008083, 0.7305, 0.008083, 0.7311, 0.06629, 0.7317, 0.06629, 0.7317, 0.008083, 0.7311, 0.008083, 0.7317, 0.06629, 0.7323, 0.06629, 0.7323, 0.008083, 0.7317, 0.008083, 0.7323, 0.06629, 0.7329, 0.06629, 0.7329, 0.008083, 0.7323, 0.008083, 0.7329, 0.06629, 0.7335, 0.06629, 0.7335, 0.008083, 0.7329, 0.008083, 0.7335, 0.06629, 0.7341, 0.06629, 0.7341, 0.008083, 0.7335, 0.008083, 0.7341, 0.06629, 0.7346, 0.06629, 0.7346, 0.008083, 0.7341, 0.008083, 0.7346, 0.06629, 0.7352, 0.06629, 0.7352, 0.008083, 0.7346, 0.008083, 0.7352, 0.06629, 0.7358, 0.06629, 0.7358, 0.008083, 0.7352, 0.008083, 0.7358, 0.06629, 0.7364, 0.06629, 0.7364, 0.008083, 0.7358, 0.008083, 0.7364, 0.06629, 0.737, 0.06629, 0.737, 0.008083, 0.7364, 0.008083, 0.737, 0.06629, 0.7376, 0.06629, 0.7376, 0.008083, 0.737, 0.008083, 0.7376, 0.06629, 0.7382, 0.06629, 0.7382, 0.008083, 0.7376, 0.008083, 0.7382, 0.06629, 0.7388, 0.06629, 0.7388, 0.008083, 0.7382, 0.008083, 0.7388, 0.06629, 0.7394, 0.06629, 0.7394, 0.008083, 0.7388, 0.008083, 0.7394, 0.06629, 0.74, 0.06629, 0.74, 0.008083, 0.7394, 0.008083, 0.74, 0.06629, 0.7406, 0.06629, 0.7406, 0.008083, 0.74, 0.008083, 0.7406, 0.06629, 0.7412, 0.06629, 0.7412, 0.008083, 0.7406, 0.008083, 0.7412, 0.06629, 0.7418, 0.06629, 0.7418, 0.008083, 0.7412, 0.008083, 0.7418, 0.06629, 0.7424, 0.06629, 0.7424, 0.008083, 0.7418, 0.008083, 0.7424, 0.06629, 0.743, 0.06629, 0.743, 0.008083, 0.7424, 0.008083, 0.743, 0.06629, 0.7436, 0.06629, 0.7436, 0.008083, 0.743, 0.008083, 0.7436, 0.06629, 0.7441, 0.06629, 0.7441, 0.008083, 0.7436, 0.008083, 0.7441, 0.06629, 0.7447, 0.06629, 0.7447, 0.008083, 0.7441, 0.008083, 0.7447, 0.06629, 0.7453, 0.06629, 0.7453, 0.008083, 0.7447, 0.008083, 0.7453, 0.06629, 0.7459, 0.06629, 0.7459, 0.008083, 0.7453, 0.008083, 0.7459, 0.06629, 0.7465, 0.06629, 0.7465, 0.008083, 0.7459, 0.008083, 0.7465, 0.06629, 0.7471, 0.06629, 0.7471, 0.008083, 0.7465, 0.008083, 0.7471, 0.06629, 0.7477, 0.06629, 0.7477, 0.008083, 0.7471, 0.008083, 0.7477, 0.06629, 0.7483, 0.06629, 0.7483, 0.008083, 0.7477, 0.008083, 0.7483, 0.06629, 0.7489, 0.06629, 0.7489, 0.008083, 0.7483, 0.008083, 0.7489, 0.06629, 0.7495, 0.06629, 0.7495, 0.008083, 0.7489, 0.008083, 0.7495, 0.06629, 0.7501, 0.06629, 0.7501, 0.008083, 0.7495, 0.008083, 0.7501, 0.06629, 0.7507, 0.06629, 0.7507, 0.008083, 0.7501, 0.008083, 0.7507, 0.06629, 0.7513, 0.06629, 0.7513, 0.008083, 0.7507, 0.008083, 0.7513, 0.06629, 0.7519, 0.06629, 0.7519, 0.008083, 0.7513, 0.008083, 0.7519, 0.06629, 0.7525, 0.06629, 0.7525, 0.008083, 0.7519, 0.008083, 0.7525, 0.06629, 0.7531, 0.06629, 0.7531, 0.008083, 0.7525, 0.008083, 0.7531, 0.06629, 0.7537, 0.06629, 0.7537, 0.008083, 0.7531, 0.008083, 0.7537, 0.06629, 0.7542, 0.06629, 0.7542, 0.008083, 0.7537, 0.008083, 0.7542, 0.06629, 0.7548, 0.06629, 0.7548, 0.008083, 0.7542, 0.008083, 0.7548, 0.06629, 0.7554, 0.06629, 0.7554, 0.008083, 0.7548, 0.008083, 0.7554, 0.06629, 0.756, 0.06629, 0.756, 0.008083, 0.7554, 0.008083, 0.756, 0.06629, 0.7566, 0.06629, 0.7566, 0.008083, 0.756, 0.008083, 0.7566, 0.06629, 0.7572, 0.06629, 0.7572, 0.008083, 0.7566, 0.008083, 0.7572, 0.06629, 0.7578, 0.06629, 0.7578, 0.008083, 0.7572, 0.008083, 0.7578, 0.06629, 0.7584, 0.06629, 0.7584, 0.008083, 0.7578, 0.008083, 0.7584, 0.06629, 0.759, 0.06629, 0.759, 0.008083, 0.7584, 0.008083, 0.759, 0.06629, 0.7596, 0.06629, 0.7596, 0.008083, 0.759, 0.008083, 0.7596, 0.06629, 0.7602, 0.06629, 0.7602, 0.008083, 0.7596, 0.008083, 0.7602, 0.06629, 0.7608, 0.06629, 0.7608, 0.008083, 0.7602, 0.008083, 0.7608, 0.06629, 0.7614, 0.06629, 0.7614, 0.008083, 0.7608, 0.008083, 0.7614, 0.06629, 0.762, 0.06629, 0.762, 0.008083, 0.7614, 0.008083, 0.762, 0.06629, 0.7626, 0.06629, 0.7626, 0.008083, 0.762, 0.008083, 0.7626, 0.06629, 0.7632, 0.06629, 0.7632, 0.008083, 0.7626, 0.008083, 0.7632, 0.06629, 0.7637, 0.06629, 0.7637, 0.008083, 0.7632, 0.008083, 0.7637, 0.06629, 0.7643, 0.06629, 0.7643, 0.008083, 0.7637, 0.008083, 0.7643, 0.06629, 0.7649, 0.06629, 0.7649, 0.008083, 0.7643, 0.008083, 0.7649, 0.06629, 0.7655, 0.06629, 0.7655, 0.008083, 0.7649, 0.008083, 0.7655, 0.06629, 0.7661, 0.06629, 0.7661, 0.008083, 0.7655, 0.008083, 0.7661, 0.06629, 0.7667, 0.06629, 0.7667, 0.008083, 0.7661, 0.008083, 0.7667, 0.06629, 0.7673, 0.06629, 0.7673, 0.008083, 0.7667, 0.008083, 0.7673, 0.06629, 0.7679, 0.06629, 0.7679, 0.008083, 0.7673, 0.008083, 0.7679, 0.06629, 0.7685, 0.06629, 0.7685, 0.008083, 0.7679, 0.008083, 0.7685, 0.06629, 0.7691, 0.06629, 0.7691, 0.008083, 0.7685, 0.008083, 0.7691, 0.06629, 0.7697, 0.06629, 0.7697, 0.008083, 0.7691, 0.008083, 0.7697, 0.06629, 0.7703, 0.06629, 0.7703, 0.008083, 0.7697, 0.008083, 0.7703, 0.06629, 0.7709, 0.06629, 0.7709, 0.008083, 0.7703, 0.008083, 0.7709, 0.06629, 0.7715, 0.06629, 0.7715, 0.008083, 0.7709, 0.008083, 0.7715, 0.06629, 0.7721, 0.06629, 0.7721, 0.008083, 0.7715, 0.008083, 0.7721, 0.06629, 0.7727, 0.06629, 0.7727, 0.008083, 0.7721, 0.008083, 0.7727, 0.06629, 0.7732, 0.06629, 0.7732, 0.008083, 0.7727, 0.008083, 0.7732, 0.06629, 0.7738, 0.06629, 0.7738, 0.008083, 0.7732, 0.008083, 0.7738, 0.06629, 0.7744, 0.06629, 0.7744, 0.008083, 0.7738, 0.008083, 0.7744, 0.06629, 0.775, 0.06629, 0.775, 0.008083, 0.7744, 0.008083, 0.775, 0.06629, 0.7756, 0.06629, 0.7756, 0.008083, 0.775, 0.008083, 0.7756, 0.06629, 0.7762, 0.06629, 0.7762, 0.008083, 0.7756, 0.008083, 0.7762, 0.06629, 0.7768, 0.06629, 0.7768, 0.008083, 0.7762, 0.008083, 0.7768, 0.06629, 0.7774, 0.06629, 0.7774, 0.008083, 0.7768, 0.008083, 0.7774, 0.06629, 0.778, 0.06629, 0.778, 0.008083, 0.7774, 0.008083, 0.778, 0.06629, 0.7786, 0.06629, 0.7786, 0.008083, 0.778, 0.008083, 0.7786, 0.06629, 0.7792, 0.06629, 0.7792, 0.008083, 0.7786, 0.008083, 0.7792, 0.06629, 0.7798, 0.06629, 0.7798, 0.008083, 0.7792, 0.008083, 0.7798, 0.06629, 0.7804, 0.06629, 0.7804, 0.008083, 0.7798, 0.008083, 0.7804, 0.06629, 0.781, 0.06629, 0.781, 0.008083, 0.7804, 0.008083, 0.781, 0.06629, 0.7816, 0.06629, 0.7816, 0.008083, 0.781, 0.008083, 0.7816, 0.06629, 0.7822, 0.06629, 0.7822, 0.008083, 0.7816, 0.008083, 0.7822, 0.06629, 0.7828, 0.06629, 0.7828, 0.008083, 0.7822, 0.008083, 0.7828, 0.06629, 0.7833, 0.06629, 0.7833, 0.008083, 0.7828, 0.008083, 0.7833, 0.06629, 0.7839, 0.06629, 0.7839, 0.008083, 0.7833, 0.008083, 0.7839, 0.06629, 0.7845, 0.06629, 0.7845, 0.008083, 0.7839, 0.008083, 0.7845, 0.06629, 0.7851, 0.06629, 0.7851, 0.008083, 0.7845, 0.008083, 0.7851, 0.06629, 0.7857, 0.06629, 0.7857, 0.008083, 0.7851, 0.008083, 0.7857, 0.06629, 0.7863, 0.06629, 0.7863, 0.008083, 0.7857, 0.008083, 0.7863, 0.06629, 0.7869, 0.06629, 0.7869, 0.008083, 0.7863, 0.008083, 0.7869, 0.06629, 0.7875, 0.06629, 0.7875, 0.008083, 0.7869, 0.008083, 0.7875, 0.06629, 0.7881, 0.06629, 0.7881, 0.008083, 0.7875, 0.008083])
me_text_002.materials.append(mat_material_042)
me_text_002.update()
me_plane_100 = bpy.data.meshes.new('Plane.100')
me_plane_100.from_pydata([(-0.5155, -0.6419, 0.0), (-0.3564, -0.6419, 0.0), (-0.5155, 0.6419, 0.0), (-0.3564, 0.6419, 0.0), (-0.5155, 0.6419, 0.8462), (-0.5155, -0.6419, 0.8462), (-0.3564, -0.6419, 0.8462), (-0.3564, 0.6419, 0.8462), (-0.9217, 0.2652, 0.0), (-0.9217, -0.2652, 0.0), (-0.5653, -0.2652, 0.0), (-0.5653, 0.2652, 0.0), (-0.9217, 0.2652, 0.8462), (-0.9217, -0.2652, 0.8462), (-0.5653, -0.2652, 0.8462), (-0.5653, 0.2652, 0.8462), (-0.4817, -0.6419, 0.0), (-0.4817, 0.6419, 0.0), (-0.4643, -0.6419, 0.8462), (-0.4643, 0.6419, 0.8462), (-0.8637, -0.2652, 0.8462), (-0.8637, 0.2652, 0.8462), (-0.9214, -0.2652, 0.935), (-0.5161, -0.6419, 0.8961), (-0.4649, 0.6419, 0.8922), (-0.5161, 0.6419, 0.8961), (-0.9214, 0.2652, 0.935), (-0.8635, -0.2652, 0.9306), (-0.8635, 0.2652, 0.9306), (-0.4649, -0.6419, 0.8922), (-0.5155, 0.6419, 0.5745), (-0.5155, 0.6419, 0.6238), (-0.3564, 0.6419, 0.6238), (-0.3564, 0.6419, 0.5745), (-0.3564, -0.6419, 0.5745), (-0.3564, -0.6419, 0.6238), (-0.5155, -0.6419, 0.6238), (-0.5155, -0.6419, 0.5745), (-0.9217, 0.2652, 0.5745), (-0.9217, 0.2652, 0.6238), (-0.9217, -0.2652, 0.5745), (-0.9217, -0.2652, 0.6238), (-0.5653, -0.2652, 0.5745), (-0.5653, -0.2652, 0.6238), (-0.5653, 0.2652, 0.5745), (-0.5653, 0.2652, 0.6238), (-0.473, -0.6419, 0.5745), (-0.4672, -0.6419, 0.6238), (-0.473, 0.6419, 0.5745), (-0.4672, 0.6419, 0.6238), (-0.5318, 0.6419, 0.5745), (-0.5318, 0.6419, 0.6238), (-0.5318, -0.6419, 0.6238), (-0.5318, -0.6419, 0.5745), (-0.938, 0.2652, 0.5745), (-0.938, 0.2652, 0.6238), (-0.938, -0.2652, 0.5745), (-0.938, -0.2652, 0.6238)], [], [(21, 15, 7, 19), (49, 31, 4, 19), (47, 35, 6, 18), (45, 32, 7, 15), (41, 36, 5, 13), (31, 39, 12, 4), (39, 41, 13, 12), (35, 43, 14, 6), (43, 45, 15, 14), (18, 6, 14, 20), (20, 14, 15, 21), (19, 4, 25, 24), (21, 19, 24, 28), (36, 47, 18, 5), (32, 49, 19, 7), (13, 5, 23, 22), (22, 27, 28, 26), (23, 29, 27, 22), (26, 28, 24, 25), (20, 21, 28, 27), (4, 12, 26, 25), (5, 18, 29, 23), (18, 20, 27, 29), (12, 13, 22, 26), (3, 17, 48, 33), (33, 48, 49, 32), (0, 16, 46, 37), (37, 46, 47, 36), (10, 11, 44, 42), (42, 44, 45, 43), (1, 10, 42, 34), (34, 42, 43, 35), (8, 9, 40, 38), (30, 38, 54, 50), (2, 8, 38, 30), (40, 37, 53, 56), (9, 0, 37, 40), (31, 30, 50, 51), (11, 3, 33, 44), (44, 33, 32, 45), (16, 1, 34, 46), (46, 34, 35, 47), (17, 2, 30, 48), (48, 30, 31, 49), (38, 40, 56, 54), (36, 41, 57, 52), (39, 31, 51, 55), (37, 36, 52, 53), (41, 39, 55, 57), (51, 50, 54, 55), (54, 56, 57, 55), (52, 57, 56, 53)])
_uv = me_plane_100.uv_layers.new(name='UVMap')
_uv.uv.foreach_set('vector', [0.3049, 0.4429, 0.3049, 0.4429, 0.3049, 0.4429, 0.3049, 0.4429, 0.3049, 0.3584, 0.3049, 0.3584, 0.3049, 0.4429, 0.3049, 0.4429, 0.3049, 0.3584, 0.3049, 0.3584, 0.3049, 0.4429, 0.3049, 0.4429, 0.3049, 0.3584, 0.3049, 0.3584, 0.3049, 0.4429, 0.3049, 0.4429, 0.3049, 0.3584, 0.3049, 0.3584, 0.3049, 0.4429, 0.3049, 0.4429, 0.3049, 0.3584, 0.3049, 0.3584, 0.3049, 0.4429, 0.3049, 0.4429, 0.3049, 0.3584, 0.3049, 0.3584, 0.3049, 0.4429, 0.3049, 0.4429, 0.3049, 0.3584, 0.3049, 0.3584, 0.3049, 0.4429, 0.3049, 0.4429, 0.3049, 0.3584, 0.3049, 0.3584, 0.3049, 0.4429, 0.3049, 0.4429, 0.3049, 0.4429, 0.3049, 0.4429, 0.3049, 0.4429, 0.3049, 0.4429, 0.3049, 0.4429, 0.3049, 0.4429, 0.3049, 0.4429, 0.3049, 0.4429, 0.3049, 0.4429, 0.3049, 0.4429, 0.3049, 0.4619, 0.3049, 0.4604, 0.3049, 0.4429, 0.3049, 0.4429, 0.3049, 0.4604, 0.3049, 0.475, 0.3049, 0.3584, 0.3049, 0.3584, 0.3049, 0.4429, 0.3049, 0.4429, 0.3049, 0.3584, 0.3049, 0.3584, 0.3049, 0.4429, 0.3049, 0.4429, 0.3049, 0.4429, 0.3049, 0.4429, 0.3049, 0.4619, 0.3049, 0.4766, 0.3049, 0.4766, 0.3049, 0.475, 0.3049, 0.475, 0.3049, 0.4766, 0.3049, 0.4619, 0.3049, 0.4604, 0.3049, 0.475, 0.3049, 0.4766, 0.3049, 0.4766, 0.3049, 0.475, 0.3049, 0.4604, 0.3049, 0.4619, 0.3049, 0.4429, 0.3049, 0.4429, 0.3049, 0.475, 0.3049, 0.475, 0.3049, 0.4429, 0.3049, 0.4429, 0.3049, 0.4766, 0.3049, 0.4619, 0.3049, 0.4429, 0.3049, 0.4429, 0.3049, 0.4604, 0.3049, 0.4619, 0.3049, 0.4429, 0.3049, 0.4429, 0.3049, 0.475, 0.3049, 0.4604, 0.3049, 0.4429, 0.3049, 0.4429, 0.3049, 0.4766, 0.3049, 0.4766, 0.3049, 0.1216, 0.3049, 0.1216, 0.3049, 0.3398, 0.3049, 0.3398, 0.3049, 0.3398, 0.3049, 0.3398, 0.3049, 0.3584, 0.3049, 0.3584, 0.3049, 0.1216, 0.3049, 0.1216, 0.3049, 0.3398, 0.3049, 0.3398, 0.3049, 0.3398, 0.3049, 0.3398, 0.3049, 0.3584, 0.3049, 0.3584, 0.3049, 0.1216, 0.3049, 0.1216, 0.3049, 0.3398, 0.3049, 0.3398, 0.3049, 0.3398, 0.3049, 0.3398, 0.3049, 0.3584, 0.3049, 0.3584, 0.3049, 0.1216, 0.3049, 0.1216, 0.3049, 0.3398, 0.3049, 0.3398, 0.3049, 0.3398, 0.3049, 0.3398, 0.3049, 0.3584, 0.3049, 0.3584, 0.3049, 0.1216, 0.3049, 0.1216, 0.3049, 0.3398, 0.3049, 0.3398, 0.3049, 0.3398, 0.3049, 0.3398, 0.3049, 0.3398, 0.3049, 0.3398, 0.3049, 0.1216, 0.3049, 0.1216, 0.3049, 0.3398, 0.3049, 0.3398, 0.3049, 0.3398, 0.3049, 0.3398, 0.3049, 0.3398, 0.3049, 0.3398, 0.3049, 0.1216, 0.3049, 0.1216, 0.3049, 0.3398, 0.3049, 0.3398, 0.3049, 0.3584, 0.3049, 0.3398, 0.3049, 0.3398, 0.3049, 0.3584, 0.3049, 0.1216, 0.3049, 0.1216, 0.3049, 0.3398, 0.3049, 0.3398, 0.3049, 0.3398, 0.3049, 0.3398, 0.3049, 0.3584, 0.3049, 0.3584, 0.3049, 0.1216, 0.3049, 0.1216, 0.3049, 0.3398, 0.3049, 0.3398, 0.3049, 0.3398, 0.3049, 0.3398, 0.3049, 0.3584, 0.3049, 0.3584, 0.3049, 0.1216, 0.3049, 0.1216, 0.3049, 0.3398, 0.3049, 0.3398, 0.3049, 0.3398, 0.3049, 0.3398, 0.3049, 0.3584, 0.3049, 0.3584, 0.3049, 0.3398, 0.3049, 0.3398, 0.3049, 0.3398, 0.3049, 0.3398, 0.3049, 0.3584, 0.3049, 0.3584, 0.3049, 0.3584, 0.3049, 0.3584, 0.3049, 0.3584, 0.3049, 0.3584, 0.3049, 0.3584, 0.3049, 0.3584, 0.3049, 0.3398, 0.3049, 0.3584, 0.3049, 0.3584, 0.3049, 0.3398, 0.3049, 0.3584, 0.3049, 0.3584, 0.3049, 0.3584, 0.3049, 0.3584, 0.3049, 0.3584, 0.3049, 0.3398, 0.3049, 0.3398, 0.3049, 0.3584, 0.3049, 0.3398, 0.3049, 0.3398, 0.3049, 0.3584, 0.3049, 0.3584, 0.3049, 0.3584, 0.3049, 0.3584, 0.3049, 0.3398, 0.3049, 0.3398])
me_plane_100.materials.append(mat_material_042)
me_plane_100.update()

# ---- objects
ob_plane_076 = bpy.data.objects.new('Plane.076', me_plane_099)
ob_text_002 = bpy.data.objects.new('Text.002', me_text_002)
ob_plane_077 = bpy.data.objects.new('Plane.077', me_plane_100)

# ---- transforms, parenting, visibility, modifiers, constraints
ob_plane_076.location = (0.0, 0.0, 1.254)
ob_plane_076.rotation_euler = (1.571, -0.0, 0.0)
ob_text_002.location = (-0.1412, -0.9407, 0.715)
ob_text_002.rotation_euler = (1.571, 2.158e-10, 0.004501)
ob_text_002.scale = (0.1731, 0.1731, 0.1731)
ob_plane_077.location = (0.0, 0.0, 0.0)
ob_plane_077.rotation_euler = (0.0, -0.0, 1.571)

# ---- collection membership
col_wc.objects.link(ob_plane_076)
col_wc.objects.link(ob_text_002)
col_wc.objects.link(ob_plane_077)

# ---- scene / render settings (as saved in the file)
scene.frame_start = 1; scene.frame_end = 250; scene.frame_set(1)
scene.render.engine = 'BLENDER_EEVEE_NEXT'
scene.cycles.sampling_pattern = 'TABULATED_SOBOL'
scene.cycles.use_light_tree = False
scene.view_settings.view_transform = 'Filmic'
bpy.context.view_layer.update()

# ---- added for rendering (the .blend has no active camera and no usable light): camera, sun
cam_auto = bpy.data.cameras.new('AutoCamera')
cam_auto.lens = 50.0
cam_auto.sensor_width = 36.0
cam_auto.clip_end = 1000.0
ob_auto_camera = bpy.data.objects.new('AutoCamera', cam_auto)
scene.collection.objects.link(ob_auto_camera)
ob_auto_camera.location = (1.92795, -2.79216, 2.21781)
ob_auto_camera.rotation_euler = (1.09748, -7.21219e-08, 0.694738)
scene.camera = ob_auto_camera
light_auto_sun = bpy.data.lights.new('AutoSun', 'SUN')
light_auto_sun.energy = 3.0
light_auto_sun.angle = 0.0523599
ob_auto_sun = bpy.data.objects.new('AutoSun', light_auto_sun)
scene.collection.objects.link(ob_auto_sun)
ob_auto_sun.rotation_euler = (0.872665, 0.174533, 0.523599)
bpy.context.view_layer.update()
